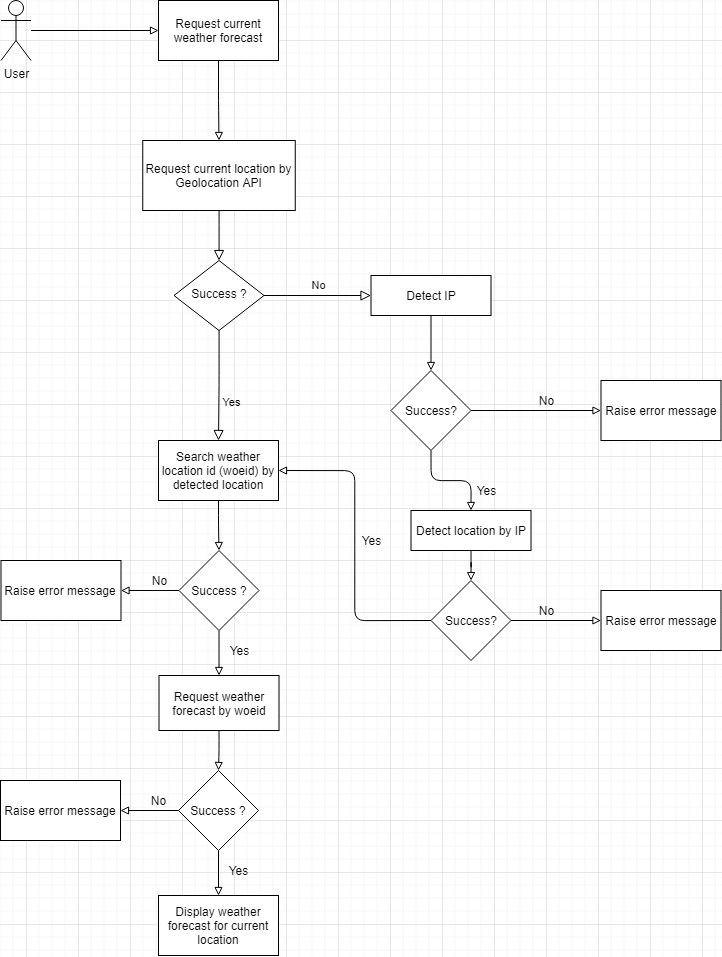

The diagram above was exported from draw.io. Its source (the exported page's mxGraphModel, read from the mxfile embedded in the PNG):
<mxGraphModel dx="2480" dy="1286" grid="1" gridSize="13" guides="1" tooltips="1" connect="1" arrows="1" fold="1" page="1" pageScale="1" pageWidth="827" pageHeight="1169" background="none" math="0" shadow="0">
  <root>
    <mxCell id="WIyWlLk6GJQsqaUBKTNV-0" />
    <mxCell id="WIyWlLk6GJQsqaUBKTNV-1" parent="WIyWlLk6GJQsqaUBKTNV-0" />
    <mxCell id="WIyWlLk6GJQsqaUBKTNV-2" value="" style="html=1;jettySize=auto;orthogonalLoop=1;fontSize=11;endArrow=block;endFill=0;endSize=8;strokeWidth=1;shadow=0;labelBackgroundColor=none;edgeStyle=orthogonalEdgeStyle;" parent="WIyWlLk6GJQsqaUBKTNV-1" source="WIyWlLk6GJQsqaUBKTNV-3" target="WIyWlLk6GJQsqaUBKTNV-6" edge="1">
      <mxGeometry relative="1" as="geometry" />
    </mxCell>
    <mxCell id="WIyWlLk6GJQsqaUBKTNV-3" value="Request current location by Geolocation API" style="whiteSpace=wrap;html=1;fontSize=12;glass=0;strokeWidth=1;shadow=0;" parent="WIyWlLk6GJQsqaUBKTNV-1" vertex="1">
      <mxGeometry x="220.25" y="257" width="152.5" height="70" as="geometry" />
    </mxCell>
    <mxCell id="WIyWlLk6GJQsqaUBKTNV-4" value="Yes" style="html=1;jettySize=auto;orthogonalLoop=1;fontSize=11;endArrow=block;endFill=0;endSize=8;strokeWidth=1;shadow=0;labelBackgroundColor=none;edgeStyle=orthogonalEdgeStyle;" parent="WIyWlLk6GJQsqaUBKTNV-1" source="WIyWlLk6GJQsqaUBKTNV-6" edge="1">
      <mxGeometry x="0.276" y="13" relative="1" as="geometry">
        <mxPoint y="1" as="offset" />
        <mxPoint x="296" y="557" as="targetPoint" />
      </mxGeometry>
    </mxCell>
    <mxCell id="WIyWlLk6GJQsqaUBKTNV-5" value="No" style="edgeStyle=orthogonalEdgeStyle;html=1;jettySize=auto;orthogonalLoop=1;fontSize=11;endArrow=block;endFill=0;endSize=8;strokeWidth=1;shadow=0;labelBackgroundColor=none;" parent="WIyWlLk6GJQsqaUBKTNV-1" source="WIyWlLk6GJQsqaUBKTNV-6" target="WIyWlLk6GJQsqaUBKTNV-7" edge="1">
      <mxGeometry y="10" relative="1" as="geometry">
        <mxPoint as="offset" />
      </mxGeometry>
    </mxCell>
    <mxCell id="WIyWlLk6GJQsqaUBKTNV-6" value="Success ?" style="rhombus;whiteSpace=wrap;html=1;shadow=0;fontFamily=Helvetica;fontSize=12;align=center;strokeWidth=1;spacing=6;spacingTop=-4;" parent="WIyWlLk6GJQsqaUBKTNV-1" vertex="1">
      <mxGeometry x="251.5" y="377" width="90" height="70" as="geometry" />
    </mxCell>
    <mxCell id="djpXGNNwUquZlSfIuJmM-6" style="edgeStyle=orthogonalEdgeStyle;orthogonalLoop=1;jettySize=auto;html=1;exitX=0.5;exitY=1;exitDx=0;exitDy=0;entryX=0.5;entryY=0;entryDx=0;entryDy=0;endArrow=block;endFill=0;" edge="1" parent="WIyWlLk6GJQsqaUBKTNV-1" source="WIyWlLk6GJQsqaUBKTNV-7" target="djpXGNNwUquZlSfIuJmM-2">
      <mxGeometry relative="1" as="geometry" />
    </mxCell>
    <mxCell id="WIyWlLk6GJQsqaUBKTNV-7" value="Detect IP" style="whiteSpace=wrap;html=1;fontSize=12;glass=0;strokeWidth=1;shadow=0;" parent="WIyWlLk6GJQsqaUBKTNV-1" vertex="1">
      <mxGeometry x="448.5" y="392" width="120" height="40" as="geometry" />
    </mxCell>
    <mxCell id="djpXGNNwUquZlSfIuJmM-19" style="edgeStyle=orthogonalEdgeStyle;orthogonalLoop=1;jettySize=auto;html=1;exitX=0.5;exitY=1;exitDx=0;exitDy=0;endArrow=block;endFill=0;" edge="1" parent="WIyWlLk6GJQsqaUBKTNV-1" source="djpXGNNwUquZlSfIuJmM-1" target="djpXGNNwUquZlSfIuJmM-16">
      <mxGeometry relative="1" as="geometry" />
    </mxCell>
    <mxCell id="djpXGNNwUquZlSfIuJmM-1" value="Detect location by IP" style="whiteSpace=wrap;html=1;fontSize=12;glass=0;strokeWidth=1;shadow=0;" vertex="1" parent="WIyWlLk6GJQsqaUBKTNV-1">
      <mxGeometry x="488.5" y="627" width="120" height="40" as="geometry" />
    </mxCell>
    <mxCell id="djpXGNNwUquZlSfIuJmM-12" style="edgeStyle=orthogonalEdgeStyle;orthogonalLoop=1;jettySize=auto;html=1;endArrow=block;endFill=0;entryX=0;entryY=0.5;entryDx=0;entryDy=0;" edge="1" parent="WIyWlLk6GJQsqaUBKTNV-1" source="djpXGNNwUquZlSfIuJmM-2" target="djpXGNNwUquZlSfIuJmM-11">
      <mxGeometry relative="1" as="geometry">
        <mxPoint x="678.5" y="547" as="targetPoint" />
      </mxGeometry>
    </mxCell>
    <mxCell id="djpXGNNwUquZlSfIuJmM-14" style="edgeStyle=orthogonalEdgeStyle;orthogonalLoop=1;jettySize=auto;html=1;exitX=0.5;exitY=1;exitDx=0;exitDy=0;entryX=0.5;entryY=0;entryDx=0;entryDy=0;endArrow=block;endFill=0;" edge="1" parent="WIyWlLk6GJQsqaUBKTNV-1" source="djpXGNNwUquZlSfIuJmM-2" target="djpXGNNwUquZlSfIuJmM-1">
      <mxGeometry relative="1" as="geometry" />
    </mxCell>
    <mxCell id="djpXGNNwUquZlSfIuJmM-2" value="Success?" style="rhombus;whiteSpace=wrap;html=1;" vertex="1" parent="WIyWlLk6GJQsqaUBKTNV-1">
      <mxGeometry x="468.5" y="487" width="80" height="80" as="geometry" />
    </mxCell>
    <mxCell id="djpXGNNwUquZlSfIuJmM-8" value="No" style="text;html=1;align=center;verticalAlign=middle;resizable=0;points=[];autosize=1;" vertex="1" parent="WIyWlLk6GJQsqaUBKTNV-1">
      <mxGeometry x="608.5" y="507" width="30" height="20" as="geometry" />
    </mxCell>
    <mxCell id="djpXGNNwUquZlSfIuJmM-11" value="&lt;span&gt;Raise error message&lt;/span&gt;" style="whiteSpace=wrap;html=1;" vertex="1" parent="WIyWlLk6GJQsqaUBKTNV-1">
      <mxGeometry x="678.5" y="497" width="120" height="60" as="geometry" />
    </mxCell>
    <mxCell id="djpXGNNwUquZlSfIuJmM-13" value="Yes" style="text;html=1;align=center;verticalAlign=middle;resizable=0;points=[];autosize=1;" vertex="1" parent="WIyWlLk6GJQsqaUBKTNV-1">
      <mxGeometry x="543.5" y="597" width="40" height="20" as="geometry" />
    </mxCell>
    <mxCell id="djpXGNNwUquZlSfIuJmM-15" style="edgeStyle=orthogonalEdgeStyle;orthogonalLoop=1;jettySize=auto;html=1;endArrow=block;endFill=0;entryX=0;entryY=0.5;entryDx=0;entryDy=0;" edge="1" parent="WIyWlLk6GJQsqaUBKTNV-1" source="djpXGNNwUquZlSfIuJmM-16" target="djpXGNNwUquZlSfIuJmM-18">
      <mxGeometry relative="1" as="geometry">
        <mxPoint x="678.5" y="747" as="targetPoint" />
      </mxGeometry>
    </mxCell>
    <mxCell id="djpXGNNwUquZlSfIuJmM-21" style="edgeStyle=orthogonalEdgeStyle;orthogonalLoop=1;jettySize=auto;html=1;exitX=0;exitY=0.5;exitDx=0;exitDy=0;entryX=1;entryY=0.5;entryDx=0;entryDy=0;endArrow=block;endFill=0;" edge="1" parent="WIyWlLk6GJQsqaUBKTNV-1" source="djpXGNNwUquZlSfIuJmM-16" target="djpXGNNwUquZlSfIuJmM-20">
      <mxGeometry relative="1" as="geometry" />
    </mxCell>
    <mxCell id="djpXGNNwUquZlSfIuJmM-16" value="Success?" style="rhombus;whiteSpace=wrap;html=1;" vertex="1" parent="WIyWlLk6GJQsqaUBKTNV-1">
      <mxGeometry x="508.5" y="697" width="80" height="80" as="geometry" />
    </mxCell>
    <mxCell id="djpXGNNwUquZlSfIuJmM-17" value="No" style="text;html=1;align=center;verticalAlign=middle;resizable=0;points=[];autosize=1;" vertex="1" parent="WIyWlLk6GJQsqaUBKTNV-1">
      <mxGeometry x="608.5" y="717" width="30" height="20" as="geometry" />
    </mxCell>
    <mxCell id="djpXGNNwUquZlSfIuJmM-18" value="&lt;span&gt;Raise error message&lt;/span&gt;" style="whiteSpace=wrap;html=1;" vertex="1" parent="WIyWlLk6GJQsqaUBKTNV-1">
      <mxGeometry x="678.5" y="707" width="120" height="60" as="geometry" />
    </mxCell>
    <mxCell id="djpXGNNwUquZlSfIuJmM-25" style="edgeStyle=orthogonalEdgeStyle;orthogonalLoop=1;jettySize=auto;html=1;exitX=0.5;exitY=1;exitDx=0;exitDy=0;entryX=0.5;entryY=0;entryDx=0;entryDy=0;endArrow=block;endFill=0;" edge="1" parent="WIyWlLk6GJQsqaUBKTNV-1" source="djpXGNNwUquZlSfIuJmM-20" target="djpXGNNwUquZlSfIuJmM-24">
      <mxGeometry relative="1" as="geometry" />
    </mxCell>
    <mxCell id="djpXGNNwUquZlSfIuJmM-20" value="Search weather location id (woeid) by detected location" style="whiteSpace=wrap;html=1;" vertex="1" parent="WIyWlLk6GJQsqaUBKTNV-1">
      <mxGeometry x="236" y="557" width="120" height="60" as="geometry" />
    </mxCell>
    <mxCell id="djpXGNNwUquZlSfIuJmM-22" value="Yes" style="text;html=1;align=center;verticalAlign=middle;resizable=0;points=[];autosize=1;" vertex="1" parent="WIyWlLk6GJQsqaUBKTNV-1">
      <mxGeometry x="428.5" y="647" width="40" height="20" as="geometry" />
    </mxCell>
    <mxCell id="djpXGNNwUquZlSfIuJmM-38" style="edgeStyle=orthogonalEdgeStyle;orthogonalLoop=1;jettySize=auto;html=1;exitX=0.5;exitY=1;exitDx=0;exitDy=0;entryX=0.5;entryY=0;entryDx=0;entryDy=0;endArrow=block;endFill=0;" edge="1" parent="WIyWlLk6GJQsqaUBKTNV-1" source="djpXGNNwUquZlSfIuJmM-23" target="djpXGNNwUquZlSfIuJmM-34">
      <mxGeometry relative="1" as="geometry" />
    </mxCell>
    <mxCell id="djpXGNNwUquZlSfIuJmM-23" value="Request weather forecast by woeid" style="whiteSpace=wrap;html=1;" vertex="1" parent="WIyWlLk6GJQsqaUBKTNV-1">
      <mxGeometry x="236.5" y="792" width="120" height="55" as="geometry" />
    </mxCell>
    <mxCell id="djpXGNNwUquZlSfIuJmM-26" style="edgeStyle=orthogonalEdgeStyle;orthogonalLoop=1;jettySize=auto;html=1;exitX=0.5;exitY=1;exitDx=0;exitDy=0;entryX=0.5;entryY=0;entryDx=0;entryDy=0;endArrow=block;endFill=0;" edge="1" parent="WIyWlLk6GJQsqaUBKTNV-1" source="djpXGNNwUquZlSfIuJmM-24" target="djpXGNNwUquZlSfIuJmM-23">
      <mxGeometry relative="1" as="geometry" />
    </mxCell>
    <mxCell id="djpXGNNwUquZlSfIuJmM-28" style="edgeStyle=orthogonalEdgeStyle;orthogonalLoop=1;jettySize=auto;html=1;exitX=0;exitY=0.5;exitDx=0;exitDy=0;endArrow=block;endFill=0;entryX=1;entryY=0.5;entryDx=0;entryDy=0;" edge="1" parent="WIyWlLk6GJQsqaUBKTNV-1" source="djpXGNNwUquZlSfIuJmM-24" target="djpXGNNwUquZlSfIuJmM-29">
      <mxGeometry relative="1" as="geometry">
        <mxPoint x="168.5" y="707" as="targetPoint" />
      </mxGeometry>
    </mxCell>
    <mxCell id="djpXGNNwUquZlSfIuJmM-24" value="Success ?" style="rhombus;whiteSpace=wrap;html=1;" vertex="1" parent="WIyWlLk6GJQsqaUBKTNV-1">
      <mxGeometry x="256.5" y="667" width="80" height="80" as="geometry" />
    </mxCell>
    <mxCell id="djpXGNNwUquZlSfIuJmM-27" value="Yes" style="text;html=1;align=center;verticalAlign=middle;resizable=0;points=[];autosize=1;" vertex="1" parent="WIyWlLk6GJQsqaUBKTNV-1">
      <mxGeometry x="296.5" y="757" width="40" height="20" as="geometry" />
    </mxCell>
    <mxCell id="djpXGNNwUquZlSfIuJmM-29" value="Raise error message" style="whiteSpace=wrap;html=1;" vertex="1" parent="WIyWlLk6GJQsqaUBKTNV-1">
      <mxGeometry x="78.5" y="677" width="120" height="60" as="geometry" />
    </mxCell>
    <mxCell id="djpXGNNwUquZlSfIuJmM-30" value="No" style="text;html=1;align=center;verticalAlign=middle;resizable=0;points=[];autosize=1;" vertex="1" parent="WIyWlLk6GJQsqaUBKTNV-1">
      <mxGeometry x="221.5" y="687" width="30" height="20" as="geometry" />
    </mxCell>
    <mxCell id="djpXGNNwUquZlSfIuJmM-31" value="Display weather forecast for current location" style="whiteSpace=wrap;html=1;" vertex="1" parent="WIyWlLk6GJQsqaUBKTNV-1">
      <mxGeometry x="236" y="1012" width="120" height="60" as="geometry" />
    </mxCell>
    <mxCell id="djpXGNNwUquZlSfIuJmM-32" style="edgeStyle=orthogonalEdgeStyle;orthogonalLoop=1;jettySize=auto;html=1;exitX=0.5;exitY=1;exitDx=0;exitDy=0;entryX=0.5;entryY=0;entryDx=0;entryDy=0;endArrow=block;endFill=0;" edge="1" parent="WIyWlLk6GJQsqaUBKTNV-1" source="djpXGNNwUquZlSfIuJmM-34" target="djpXGNNwUquZlSfIuJmM-31">
      <mxGeometry relative="1" as="geometry" />
    </mxCell>
    <mxCell id="djpXGNNwUquZlSfIuJmM-33" style="edgeStyle=orthogonalEdgeStyle;orthogonalLoop=1;jettySize=auto;html=1;exitX=0;exitY=0.5;exitDx=0;exitDy=0;endArrow=block;endFill=0;entryX=1;entryY=0.5;entryDx=0;entryDy=0;" edge="1" parent="WIyWlLk6GJQsqaUBKTNV-1" source="djpXGNNwUquZlSfIuJmM-34" target="djpXGNNwUquZlSfIuJmM-36">
      <mxGeometry relative="1" as="geometry">
        <mxPoint x="168" y="927" as="targetPoint" />
      </mxGeometry>
    </mxCell>
    <mxCell id="djpXGNNwUquZlSfIuJmM-34" value="Success ?" style="rhombus;whiteSpace=wrap;html=1;" vertex="1" parent="WIyWlLk6GJQsqaUBKTNV-1">
      <mxGeometry x="256" y="887" width="80" height="80" as="geometry" />
    </mxCell>
    <mxCell id="djpXGNNwUquZlSfIuJmM-35" value="Yes" style="text;html=1;align=center;verticalAlign=middle;resizable=0;points=[];autosize=1;" vertex="1" parent="WIyWlLk6GJQsqaUBKTNV-1">
      <mxGeometry x="296" y="977" width="40" height="20" as="geometry" />
    </mxCell>
    <mxCell id="djpXGNNwUquZlSfIuJmM-36" value="Raise error message" style="whiteSpace=wrap;html=1;" vertex="1" parent="WIyWlLk6GJQsqaUBKTNV-1">
      <mxGeometry x="78" y="897" width="120" height="60" as="geometry" />
    </mxCell>
    <mxCell id="djpXGNNwUquZlSfIuJmM-37" value="No" style="text;html=1;align=center;verticalAlign=middle;resizable=0;points=[];autosize=1;" vertex="1" parent="WIyWlLk6GJQsqaUBKTNV-1">
      <mxGeometry x="221" y="907" width="30" height="20" as="geometry" />
    </mxCell>
    <mxCell id="djpXGNNwUquZlSfIuJmM-46" style="edgeStyle=orthogonalEdgeStyle;orthogonalLoop=1;jettySize=auto;html=1;exitX=0.5;exitY=1;exitDx=0;exitDy=0;entryX=0.5;entryY=0;entryDx=0;entryDy=0;endArrow=block;endFill=0;" edge="1" parent="WIyWlLk6GJQsqaUBKTNV-1" source="djpXGNNwUquZlSfIuJmM-39" target="WIyWlLk6GJQsqaUBKTNV-3">
      <mxGeometry relative="1" as="geometry" />
    </mxCell>
    <mxCell id="djpXGNNwUquZlSfIuJmM-39" value="Request current weather forecast" style="whiteSpace=wrap;html=1;" vertex="1" parent="WIyWlLk6GJQsqaUBKTNV-1">
      <mxGeometry x="236" y="117" width="120" height="60" as="geometry" />
    </mxCell>
    <mxCell id="djpXGNNwUquZlSfIuJmM-45" style="edgeStyle=orthogonalEdgeStyle;orthogonalLoop=1;jettySize=auto;html=1;entryX=0;entryY=0.5;entryDx=0;entryDy=0;endArrow=block;endFill=0;" edge="1" parent="WIyWlLk6GJQsqaUBKTNV-1" source="djpXGNNwUquZlSfIuJmM-40" target="djpXGNNwUquZlSfIuJmM-39">
      <mxGeometry relative="1" as="geometry" />
    </mxCell>
    <object label="User" id="djpXGNNwUquZlSfIuJmM-40">
      <mxCell style="shape=umlActor;verticalLabelPosition=bottom;verticalAlign=top;html=1;outlineConnect=0;" vertex="1" parent="WIyWlLk6GJQsqaUBKTNV-1">
        <mxGeometry x="78.5" y="117" width="30" height="60" as="geometry" />
      </mxCell>
    </object>
  </root>
</mxGraphModel>